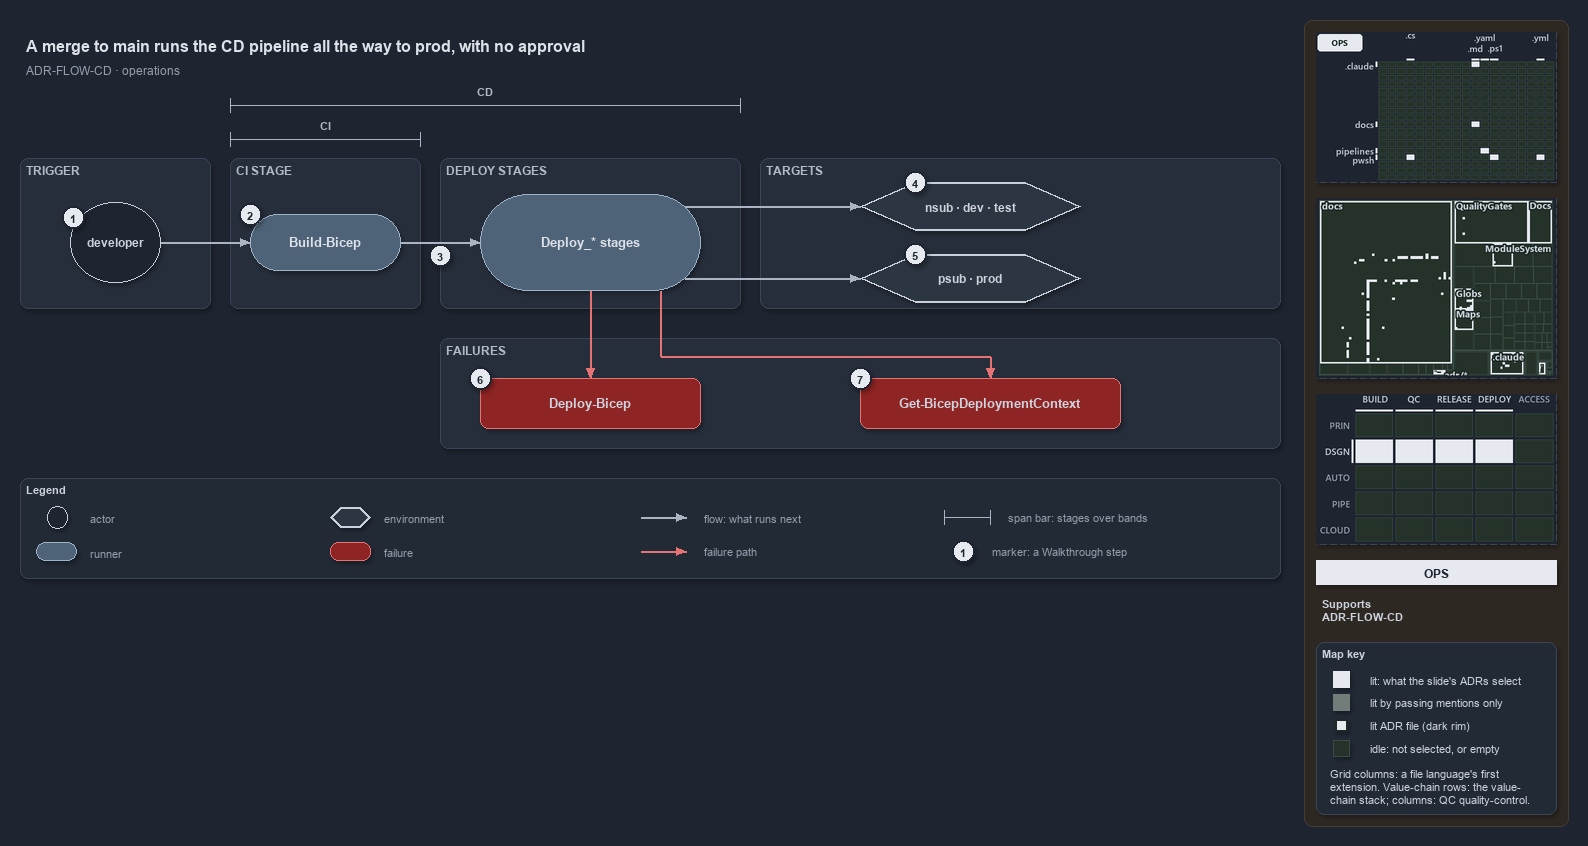

The diagram above was exported from draw.io. Its source (the exported page's mxGraphModel, read from the mxfile embedded in the PNG):
<mxGraphModel dx="1024" dy="768" grid="0" gridSize="10" guides="1" tooltips="1" connect="1" arrows="1" fold="1" page="1" pageScale="1" pageWidth="1572" pageHeight="600" background="#1E2430" math="0" shadow="1">
  <root>
    <mxCell id="0" />
    <mxCell id="1" parent="0" />
    <mxCell id="sidebar-bg" value="" style="rounded=1;arcSize=2;html=1;fillColor=#2E2823;strokeColor=#453C33;shadow=0;" vertex="1" parent="1">
      <mxGeometry x="1304" y="4" width="264" height="806" as="geometry" />
    </mxCell>
    <mxCell id="title" value="A merge to main runs the CD pipeline all the way to prod, with no approval" style="text;html=1;align=left;verticalAlign=middle;fontSize=16;fontStyle=1;fontColor=#DDE2E9;" vertex="1" parent="1">
      <mxGeometry x="20" y="14" width="1260" height="30" as="geometry" />
    </mxCell>
    <mxCell id="subtitle" value="ADR-FLOW-CD &amp;#183; operations" style="text;html=1;align=left;verticalAlign=middle;fontSize=12;fontColor=#949FAE;" vertex="1" parent="1">
      <mxGeometry x="20" y="44" width="1240" height="20" as="geometry" />
    </mxCell>
    <mxCell id="span-cd-label" value="CD" style="text;html=1;align=center;verticalAlign=middle;fontSize=11;fontStyle=1;fontColor=#B0BAC7;labelBackgroundColor=#262E3B;" vertex="1" parent="1">
      <mxGeometry x="445" y="66" width="80" height="16" as="geometry" />
    </mxCell>
    <mxCell id="span-cd" value="" style="shape=crossbar;whiteSpace=wrap;html=1;rounded=1;fillColor=none;strokeColor=#AAB4C3;strokeWidth=1.5;" vertex="1" parent="1">
      <mxGeometry x="230" y="82" width="510" height="14" as="geometry" />
    </mxCell>
    <mxCell id="span-ci-label" value="CI" style="text;html=1;align=center;verticalAlign=middle;fontSize=11;fontStyle=1;fontColor=#B0BAC7;labelBackgroundColor=#262E3B;" vertex="1" parent="1">
      <mxGeometry x="285" y="100" width="80" height="16" as="geometry" />
    </mxCell>
    <mxCell id="span-ci" value="" style="shape=crossbar;whiteSpace=wrap;html=1;rounded=1;fillColor=none;strokeColor=#AAB4C3;strokeWidth=1.5;" vertex="1" parent="1">
      <mxGeometry x="230" y="116" width="190" height="14" as="geometry" />
    </mxCell>
    <mxCell id="band-trigger" value="TRIGGER" style="rounded=1;html=1;arcSize=3;fillColor=#262E3B;strokeColor=#3A4555;verticalAlign=top;align=left;spacingLeft=8;fontStyle=1;fontSize=12;fontColor=#B0BAC7;" vertex="1" parent="1">
      <mxGeometry x="20" y="142" width="190" height="150" as="geometry" />
    </mxCell>
    <mxCell id="band-ci" value="CI STAGE" style="rounded=1;html=1;arcSize=3;fillColor=#262E3B;strokeColor=#3A4555;verticalAlign=top;align=left;spacingLeft=8;fontStyle=1;fontSize=12;fontColor=#B0BAC7;" vertex="1" parent="1">
      <mxGeometry x="230" y="142" width="190" height="150" as="geometry" />
    </mxCell>
    <mxCell id="band-deploy" value="DEPLOY STAGES" style="rounded=1;html=1;arcSize=3;fillColor=#262E3B;strokeColor=#3A4555;verticalAlign=top;align=left;spacingLeft=8;fontStyle=1;fontSize=12;fontColor=#B0BAC7;" vertex="1" parent="1">
      <mxGeometry x="440" y="142" width="300" height="150" as="geometry" />
    </mxCell>
    <mxCell id="band-targets" value="TARGETS" style="rounded=1;html=1;arcSize=3;fillColor=#262E3B;strokeColor=#3A4555;verticalAlign=top;align=left;spacingLeft=8;fontStyle=1;fontSize=12;fontColor=#B0BAC7;" vertex="1" parent="1">
      <mxGeometry x="760" y="142" width="520" height="150" as="geometry" />
    </mxCell>
    <mxCell id="band-failures" value="FAILURES" style="rounded=1;html=1;arcSize=3;fillColor=#262E3B;strokeColor=#3A4555;verticalAlign=top;align=left;spacingLeft=8;fontStyle=1;fontSize=12;fontColor=#B0BAC7;" vertex="1" parent="1">
      <mxGeometry x="440" y="322" width="840" height="110" as="geometry" />
    </mxCell>
    <mxCell id="developer" value="&lt;b&gt;developer&lt;/b&gt;" style="ellipse;whiteSpace=wrap;html=1;fillColor=#1E2430;strokeColor=#C7D0DB;fontSize=12;fontColor=#CDD3DC;" vertex="1" parent="1">
      <mxGeometry x="70" y="186" width="90" height="80" as="geometry" />
    </mxCell>
    <mxCell id="ci-stage" value="&lt;b&gt;Build-Bicep&lt;/b&gt;" style="rounded=1;arcSize=50;whiteSpace=wrap;html=1;fillColor=#4E6378;strokeColor=#9FB3C8;fontSize=13;fontColor=#DDE2E9;" vertex="1" parent="1">
      <mxGeometry x="250" y="198" width="150" height="56" as="geometry" />
    </mxCell>
    <mxCell id="deploy-stages" value="&lt;b&gt;Deploy_* stages&lt;/b&gt;" style="rounded=1;arcSize=50;whiteSpace=wrap;html=1;fillColor=#4E6378;strokeColor=#9FB3C8;fontSize=13;fontColor=#DDE2E9;" vertex="1" parent="1">
      <mxGeometry x="480" y="178" width="220" height="96" as="geometry" />
    </mxCell>
    <mxCell id="env-nonprod" value="&lt;b&gt;nsub &amp;#183; dev &amp;#183; test&lt;/b&gt;" style="shape=hexagon;perimeter=hexagonPerimeter2;whiteSpace=wrap;html=1;fillColor=#2C3542;strokeColor=#C7D0DB;strokeWidth=2;fontColor=#CDD3DC;fontSize=12;" vertex="1" parent="1">
      <mxGeometry x="860" y="166" width="220" height="48" as="geometry" />
    </mxCell>
    <mxCell id="env-prod" value="&lt;b&gt;psub &amp;#183; prod&lt;/b&gt;" style="shape=hexagon;perimeter=hexagonPerimeter2;whiteSpace=wrap;html=1;fillColor=#2C3542;strokeColor=#C7D0DB;strokeWidth=2;fontColor=#CDD3DC;fontSize=12;" vertex="1" parent="1">
      <mxGeometry x="860" y="238" width="220" height="48" as="geometry" />
    </mxCell>
    <mxCell id="fail-deploy-bicep" value="&lt;b&gt;Deploy-Bicep&lt;/b&gt;" style="rounded=1;whiteSpace=wrap;html=1;arcSize=20;fillColor=#8E2424;strokeColor=#E57373;fontSize=13;" vertex="1" parent="1">
      <mxGeometry x="480" y="362" width="220" height="50" as="geometry" />
    </mxCell>
    <mxCell id="fail-context" value="&lt;b&gt;Get-BicepDeploymentContext&lt;/b&gt;" style="rounded=1;whiteSpace=wrap;html=1;arcSize=20;fillColor=#8E2424;strokeColor=#E57373;fontSize=13;" vertex="1" parent="1">
      <mxGeometry x="860" y="362" width="260" height="50" as="geometry" />
    </mxCell>
    <mxCell id="p-edge-dev-ci-a" value="" style="text;html=1;strokeColor=none;fillColor=none;" vertex="1" parent="1">
      <mxGeometry x="160" y="226" width="1" height="1" as="geometry" />
    </mxCell>
    <mxCell id="p-edge-dev-ci-b" value="" style="text;html=1;strokeColor=none;fillColor=none;" vertex="1" parent="1">
      <mxGeometry x="250" y="226" width="1" height="1" as="geometry" />
    </mxCell>
    <mxCell id="edge-dev-ci" value="" style="edgeStyle=orthogonalEdgeStyle;rounded=1;html=1;fontSize=10;endArrow=block;strokeColor=#AAB4C3;fontColor=#CDD3DC;shadow=0;" edge="1" parent="1" source="p-edge-dev-ci-a" target="p-edge-dev-ci-b">
      <mxGeometry relative="1" as="geometry" />
    </mxCell>
    <mxCell id="p-edge-ci-deploy-a" value="" style="text;html=1;strokeColor=none;fillColor=none;" vertex="1" parent="1">
      <mxGeometry x="400" y="226" width="1" height="1" as="geometry" />
    </mxCell>
    <mxCell id="p-edge-ci-deploy-b" value="" style="text;html=1;strokeColor=none;fillColor=none;" vertex="1" parent="1">
      <mxGeometry x="480" y="226" width="1" height="1" as="geometry" />
    </mxCell>
    <mxCell id="edge-ci-deploy" value="" style="edgeStyle=orthogonalEdgeStyle;rounded=1;html=1;fontSize=10;endArrow=block;strokeColor=#AAB4C3;fontColor=#CDD3DC;shadow=0;" edge="1" parent="1" source="p-edge-ci-deploy-a" target="p-edge-ci-deploy-b">
      <mxGeometry relative="1" as="geometry" />
    </mxCell>
    <mxCell id="p-edge-deploy-nonprod-a" value="" style="text;html=1;strokeColor=none;fillColor=none;" vertex="1" parent="1">
      <mxGeometry x="684" y="190" width="1" height="1" as="geometry" />
    </mxCell>
    <mxCell id="p-edge-deploy-nonprod-b" value="" style="text;html=1;strokeColor=none;fillColor=none;" vertex="1" parent="1">
      <mxGeometry x="860" y="190" width="1" height="1" as="geometry" />
    </mxCell>
    <mxCell id="edge-deploy-nonprod" value="" style="edgeStyle=orthogonalEdgeStyle;rounded=1;html=1;fontSize=10;endArrow=block;strokeColor=#AAB4C3;fontColor=#CDD3DC;shadow=0;" edge="1" parent="1" source="p-edge-deploy-nonprod-a" target="p-edge-deploy-nonprod-b">
      <mxGeometry relative="1" as="geometry" />
    </mxCell>
    <mxCell id="p-edge-deploy-prod-a" value="" style="text;html=1;strokeColor=none;fillColor=none;" vertex="1" parent="1">
      <mxGeometry x="684" y="262" width="1" height="1" as="geometry" />
    </mxCell>
    <mxCell id="p-edge-deploy-prod-b" value="" style="text;html=1;strokeColor=none;fillColor=none;" vertex="1" parent="1">
      <mxGeometry x="860" y="262" width="1" height="1" as="geometry" />
    </mxCell>
    <mxCell id="edge-deploy-prod" value="" style="edgeStyle=orthogonalEdgeStyle;rounded=1;html=1;fontSize=10;endArrow=block;strokeColor=#AAB4C3;fontColor=#CDD3DC;shadow=0;" edge="1" parent="1" source="p-edge-deploy-prod-a" target="p-edge-deploy-prod-b">
      <mxGeometry relative="1" as="geometry" />
    </mxCell>
    <mxCell id="p-edge-fail-deploy-bicep-a" value="" style="text;html=1;strokeColor=none;fillColor=none;" vertex="1" parent="1">
      <mxGeometry x="590" y="274" width="1" height="1" as="geometry" />
    </mxCell>
    <mxCell id="p-edge-fail-deploy-bicep-b" value="" style="text;html=1;strokeColor=none;fillColor=none;" vertex="1" parent="1">
      <mxGeometry x="590" y="362" width="1" height="1" as="geometry" />
    </mxCell>
    <mxCell id="edge-fail-deploy-bicep" value="" style="edgeStyle=orthogonalEdgeStyle;rounded=1;html=1;fontSize=10;endArrow=block;strokeColor=#E57373;fontColor=#CDD3DC;shadow=0;" edge="1" parent="1" source="p-edge-fail-deploy-bicep-a" target="p-edge-fail-deploy-bicep-b">
      <mxGeometry relative="1" as="geometry" />
    </mxCell>
    <mxCell id="p-edge-fail-context-1-a" value="" style="text;html=1;strokeColor=none;fillColor=none;" vertex="1" parent="1">
      <mxGeometry x="660" y="274" width="1" height="1" as="geometry" />
    </mxCell>
    <mxCell id="p-edge-fail-context-1-b" value="" style="text;html=1;strokeColor=none;fillColor=none;" vertex="1" parent="1">
      <mxGeometry x="660" y="340" width="1" height="1" as="geometry" />
    </mxCell>
    <mxCell id="edge-fail-context-1" value="" style="edgeStyle=orthogonalEdgeStyle;rounded=1;html=1;fontSize=10;endArrow=none;strokeColor=#E57373;fontColor=#CDD3DC;shadow=0;" edge="1" parent="1" source="p-edge-fail-context-1-a" target="p-edge-fail-context-1-b">
      <mxGeometry relative="1" as="geometry" />
    </mxCell>
    <mxCell id="p-edge-fail-context-2-a" value="" style="text;html=1;strokeColor=none;fillColor=none;" vertex="1" parent="1">
      <mxGeometry x="660" y="340" width="1" height="1" as="geometry" />
    </mxCell>
    <mxCell id="p-edge-fail-context-2-b" value="" style="text;html=1;strokeColor=none;fillColor=none;" vertex="1" parent="1">
      <mxGeometry x="990" y="340" width="1" height="1" as="geometry" />
    </mxCell>
    <mxCell id="edge-fail-context-2" value="" style="edgeStyle=orthogonalEdgeStyle;rounded=1;html=1;fontSize=10;endArrow=none;strokeColor=#E57373;fontColor=#CDD3DC;shadow=0;" edge="1" parent="1" source="p-edge-fail-context-2-a" target="p-edge-fail-context-2-b">
      <mxGeometry relative="1" as="geometry" />
    </mxCell>
    <mxCell id="p-edge-fail-context-a" value="" style="text;html=1;strokeColor=none;fillColor=none;" vertex="1" parent="1">
      <mxGeometry x="990" y="340" width="1" height="1" as="geometry" />
    </mxCell>
    <mxCell id="p-edge-fail-context-b" value="" style="text;html=1;strokeColor=none;fillColor=none;" vertex="1" parent="1">
      <mxGeometry x="990" y="362" width="1" height="1" as="geometry" />
    </mxCell>
    <mxCell id="edge-fail-context" value="" style="edgeStyle=orthogonalEdgeStyle;rounded=1;html=1;fontSize=10;endArrow=block;strokeColor=#E57373;fontColor=#CDD3DC;shadow=0;" edge="1" parent="1" source="p-edge-fail-context-a" target="p-edge-fail-context-b">
      <mxGeometry relative="1" as="geometry" />
    </mxCell>
    <mxCell id="mark-1" value="1" style="ellipse;html=1;fillColor=#E6EAF0;strokeColor=#1E2430;strokeWidth=2;fontColor=#1E2430;fontStyle=1;fontSize=11;" vertex="1" parent="1">
      <mxGeometry x="62" y="190" width="22" height="22" as="geometry" />
    </mxCell>
    <mxCell id="mark-2" value="2" style="ellipse;html=1;fillColor=#E6EAF0;strokeColor=#1E2430;strokeWidth=2;fontColor=#1E2430;fontStyle=1;fontSize=11;" vertex="1" parent="1">
      <mxGeometry x="239" y="187" width="22" height="22" as="geometry" />
    </mxCell>
    <mxCell id="mark-3" value="3" style="ellipse;html=1;fillColor=#E6EAF0;strokeColor=#1E2430;strokeWidth=2;fontColor=#1E2430;fontStyle=1;fontSize=11;" vertex="1" parent="1">
      <mxGeometry x="429" y="228" width="22" height="22" as="geometry" />
    </mxCell>
    <mxCell id="mark-4" value="4" style="ellipse;html=1;fillColor=#E6EAF0;strokeColor=#1E2430;strokeWidth=2;fontColor=#1E2430;fontStyle=1;fontSize=11;" vertex="1" parent="1">
      <mxGeometry x="904" y="155" width="22" height="22" as="geometry" />
    </mxCell>
    <mxCell id="mark-5" value="5" style="ellipse;html=1;fillColor=#E6EAF0;strokeColor=#1E2430;strokeWidth=2;fontColor=#1E2430;fontStyle=1;fontSize=11;" vertex="1" parent="1">
      <mxGeometry x="904" y="227" width="22" height="22" as="geometry" />
    </mxCell>
    <mxCell id="mark-6" value="6" style="ellipse;html=1;fillColor=#E6EAF0;strokeColor=#1E2430;strokeWidth=2;fontColor=#1E2430;fontStyle=1;fontSize=11;" vertex="1" parent="1">
      <mxGeometry x="469" y="351" width="22" height="22" as="geometry" />
    </mxCell>
    <mxCell id="mark-7" value="7" style="ellipse;html=1;fillColor=#E6EAF0;strokeColor=#1E2430;strokeWidth=2;fontColor=#1E2430;fontStyle=1;fontSize=11;" vertex="1" parent="1">
      <mxGeometry x="849" y="351" width="22" height="22" as="geometry" />
    </mxCell>
    <mxCell id="legend" value="&lt;b&gt;Legend&lt;/b&gt;" style="rounded=1;whiteSpace=wrap;html=1;arcSize=6;fillColor=#222A36;strokeColor=#3A4555;align=left;verticalAlign=top;spacing=8;fontSize=11;fontColor=#CDD3DC;" vertex="1" parent="1">
      <mxGeometry x="20" y="462" width="1260" height="100" as="geometry" />
    </mxCell>
    <mxCell id="legend-0" value="" style="ellipse;whiteSpace=wrap;html=1;fillColor=#1E2430;strokeColor=#C7D0DB;fontColor=#CDD3DC;" vertex="1" parent="1">
      <mxGeometry x="47" y="490" width="20" height="22" as="geometry" />
    </mxCell>
    <mxCell id="legend-0-text" value="actor" style="text;html=1;align=left;verticalAlign=middle;fontSize=11;fontColor=#949FAE;" vertex="1" parent="1">
      <mxGeometry x="84" y="491" width="270" height="20" as="geometry" />
    </mxCell>
    <mxCell id="legend-1" value="" style="rounded=1;arcSize=50;whiteSpace=wrap;html=1;fillColor=#4E6378;strokeColor=#9FB3C8;fontColor=#DDE2E9;" vertex="1" parent="1">
      <mxGeometry x="36" y="526" width="40" height="18" as="geometry" />
    </mxCell>
    <mxCell id="legend-1-text" value="runner" style="text;html=1;align=left;verticalAlign=middle;fontSize=11;fontColor=#949FAE;" vertex="1" parent="1">
      <mxGeometry x="84" y="525" width="270" height="20" as="geometry" />
    </mxCell>
    <mxCell id="legend-2" value="" style="shape=hexagon;perimeter=hexagonPerimeter2;whiteSpace=wrap;html=1;fillColor=#2C3542;strokeColor=#C7D0DB;strokeWidth=2;fontColor=#CDD3DC;" vertex="1" parent="1">
      <mxGeometry x="330" y="491" width="40" height="20" as="geometry" />
    </mxCell>
    <mxCell id="legend-2-text" value="environment" style="text;html=1;align=left;verticalAlign=middle;fontSize=11;fontColor=#949FAE;" vertex="1" parent="1">
      <mxGeometry x="378" y="491" width="270" height="20" as="geometry" />
    </mxCell>
    <mxCell id="legend-3" value="" style="rounded=1;whiteSpace=wrap;html=1;arcSize=20;fillColor=#8E2424;strokeColor=#E57373;" vertex="1" parent="1">
      <mxGeometry x="330" y="526" width="40" height="18" as="geometry" />
    </mxCell>
    <mxCell id="legend-3-text" value="failure" style="text;html=1;align=left;verticalAlign=middle;fontSize=11;fontColor=#949FAE;" vertex="1" parent="1">
      <mxGeometry x="378" y="525" width="270" height="20" as="geometry" />
    </mxCell>
    <mxCell id="p-legend-4-a" value="" style="text;html=1;strokeColor=none;fillColor=none;" vertex="1" parent="1">
      <mxGeometry x="640" y="501" width="1" height="1" as="geometry" />
    </mxCell>
    <mxCell id="p-legend-4-b" value="" style="text;html=1;strokeColor=none;fillColor=none;" vertex="1" parent="1">
      <mxGeometry x="686" y="501" width="1" height="1" as="geometry" />
    </mxCell>
    <mxCell id="legend-4" value="" style="edgeStyle=orthogonalEdgeStyle;rounded=1;html=1;fontSize=10;endArrow=block;strokeColor=#AAB4C3;fontColor=#CDD3DC;shadow=0;" edge="1" parent="1" source="p-legend-4-a" target="p-legend-4-b">
      <mxGeometry relative="1" as="geometry" />
    </mxCell>
    <mxCell id="legend-4-text" value="flow: what runs next" style="text;html=1;align=left;verticalAlign=middle;fontSize=11;fontColor=#949FAE;" vertex="1" parent="1">
      <mxGeometry x="698" y="491" width="270" height="20" as="geometry" />
    </mxCell>
    <mxCell id="p-legend-5-a" value="" style="text;html=1;strokeColor=none;fillColor=none;" vertex="1" parent="1">
      <mxGeometry x="640" y="535" width="1" height="1" as="geometry" />
    </mxCell>
    <mxCell id="p-legend-5-b" value="" style="text;html=1;strokeColor=none;fillColor=none;" vertex="1" parent="1">
      <mxGeometry x="686" y="535" width="1" height="1" as="geometry" />
    </mxCell>
    <mxCell id="legend-5" value="" style="edgeStyle=orthogonalEdgeStyle;rounded=1;html=1;fontSize=10;endArrow=block;strokeColor=#E57373;fontColor=#CDD3DC;shadow=0;" edge="1" parent="1" source="p-legend-5-a" target="p-legend-5-b">
      <mxGeometry relative="1" as="geometry" />
    </mxCell>
    <mxCell id="legend-5-text" value="failure path" style="text;html=1;align=left;verticalAlign=middle;fontSize=11;fontColor=#949FAE;" vertex="1" parent="1">
      <mxGeometry x="698" y="525" width="270" height="20" as="geometry" />
    </mxCell>
    <mxCell id="legend-6" value="" style="shape=crossbar;whiteSpace=wrap;html=1;rounded=1;fillColor=none;strokeColor=#AAB4C3;strokeWidth=1.5;" vertex="1" parent="1">
      <mxGeometry x="944" y="494" width="46" height="14" as="geometry" />
    </mxCell>
    <mxCell id="legend-6-text" value="span bar: stages over bands" style="text;html=1;align=left;verticalAlign=middle;fontSize=11;fontColor=#949FAE;" vertex="1" parent="1">
      <mxGeometry x="1002" y="491" width="320" height="20" as="geometry" />
    </mxCell>
    <mxCell id="legend-7" value="1" style="ellipse;html=1;fillColor=#E6EAF0;strokeColor=#1E2430;strokeWidth=2;fontColor=#1E2430;fontStyle=1;fontSize=11;" vertex="1" parent="1">
      <mxGeometry x="952" y="524" width="22" height="22" as="geometry" />
    </mxCell>
    <mxCell id="legend-7-text" value="marker: a Walkthrough step" style="text;html=1;align=left;verticalAlign=middle;fontSize=11;fontColor=#949FAE;" vertex="1" parent="1">
      <mxGeometry x="986" y="525" width="320" height="20" as="geometry" />
    </mxCell>
    <mxCell id="minimap-grid" value="" style="shape=image;html=1;imageAspect=0;aspect=fixed;verticalLabelPosition=bottom;strokeColor=#3A4555;dashed=1;fillColor=#222A36;image=data:image/png,(base64 omitted: 11332 chars);" vertex="1" parent="1">
      <mxGeometry x="1316" y="16" width="240" height="150" as="geometry" />
    </mxCell>
    <mxCell id="minimap-tree" value="" style="shape=image;html=1;imageAspect=0;aspect=fixed;verticalLabelPosition=bottom;strokeColor=#3A4555;dashed=1;fillColor=#222A36;image=data:image/png,(base64 omitted: 21984 chars);" vertex="1" parent="1">
      <mxGeometry x="1316" y="182" width="240" height="180" as="geometry" />
    </mxCell>
    <mxCell id="minimap-chain" value="" style="shape=image;html=1;imageAspect=0;aspect=fixed;verticalLabelPosition=bottom;strokeColor=#3A4555;dashed=1;fillColor=#222A36;image=data:image/png,(base64 omitted: 13300 chars);" vertex="1" parent="1">
      <mxGeometry x="1316" y="378" width="240" height="150" as="geometry" />
    </mxCell>
    <mxCell id="lens-badge" value="OPS" style="rounded=0;whiteSpace=wrap;html=1;align=center;verticalAlign=middle;fontSize=12;fontStyle=1;fontColor=#1E2430;fillColor=#E6EAF0;strokeColor=none;" vertex="1" parent="1">
      <mxGeometry x="1316" y="544" width="240" height="24" as="geometry" />
    </mxCell>
    <mxCell id="supports" value="&lt;b&gt;Supports&lt;/b&gt;&lt;br&gt;ADR-FLOW-CD" style="text;html=1;whiteSpace=wrap;align=left;verticalAlign=top;fontSize=11;fontColor=#CDD3DC;" vertex="1" parent="1">
      <mxGeometry x="1316" y="576" width="240" height="38" as="geometry" />
    </mxCell>
    <mxCell id="mapkey" value="&lt;b&gt;Map key&lt;/b&gt;" style="rounded=1;arcSize=6;whiteSpace=wrap;html=1;align=left;verticalAlign=top;fontSize=11;fontColor=#CDD3DC;fillColor=#222A36;strokeColor=#3A4555;spacingLeft=8;spacingTop=2;" vertex="1" parent="1">
      <mxGeometry x="1316" y="626" width="240" height="172" as="geometry" />
    </mxCell>
    <mxCell id="mapkey-lit" value="" style="rounded=0;html=1;fillColor=#E6EAF0;strokeColor=#E6EAF0;" vertex="1" parent="1">
      <mxGeometry x="1333.0" y="655.0" width="16" height="16" as="geometry" />
    </mxCell>
    <mxCell id="mapkey-lit-text" value="lit: what the slide's ADRs select" style="text;html=1;align=left;verticalAlign=middle;fontSize=11;fontColor=#CDD3DC;" vertex="1" parent="1">
      <mxGeometry x="1364" y="653" width="184" height="20" as="geometry" />
    </mxCell>
    <mxCell id="mapkey-touched" value="" style="rounded=0;html=1;fillColor=#727C79;strokeColor=#727C79;" vertex="1" parent="1">
      <mxGeometry x="1333.0" y="678.0" width="16" height="16" as="geometry" />
    </mxCell>
    <mxCell id="mapkey-touched-text" value="lit by passing mentions only" style="text;html=1;align=left;verticalAlign=middle;fontSize=11;fontColor=#CDD3DC;" vertex="1" parent="1">
      <mxGeometry x="1364" y="676" width="184" height="20" as="geometry" />
    </mxCell>
    <mxCell id="mapkey-adr" value="" style="rounded=0;html=1;fillColor=#E6EAF0;strokeColor=#1C2A24;strokeWidth=2;" vertex="1" parent="1">
      <mxGeometry x="1335.0" y="703.0" width="12" height="12" as="geometry" />
    </mxCell>
    <mxCell id="mapkey-adr-text" value="lit ADR file (dark rim)" style="text;html=1;align=left;verticalAlign=middle;fontSize=11;fontColor=#CDD3DC;" vertex="1" parent="1">
      <mxGeometry x="1364" y="699" width="184" height="20" as="geometry" />
    </mxCell>
    <mxCell id="mapkey-idle" value="" style="rounded=0;html=1;fillColor=#243229;strokeColor=#3B4D43;" vertex="1" parent="1">
      <mxGeometry x="1333.0" y="724.0" width="16" height="16" as="geometry" />
    </mxCell>
    <mxCell id="mapkey-idle-text" value="idle: not selected, or empty" style="text;html=1;align=left;verticalAlign=middle;fontSize=11;fontColor=#CDD3DC;" vertex="1" parent="1">
      <mxGeometry x="1364" y="722" width="184" height="20" as="geometry" />
    </mxCell>
    <mxCell id="mapkey-codes" value="Grid columns: a file language's first&lt;br&gt;extension. Value-chain rows: the value-&lt;br&gt;chain stack; columns: QC quality-control." style="text;html=1;align=left;verticalAlign=top;whiteSpace=wrap;fontSize=11;fontColor=#CDD3DC;" vertex="1" parent="1">
      <mxGeometry x="1324" y="746" width="224" height="46" as="geometry" />
    </mxCell>
  </root>
</mxGraphModel>